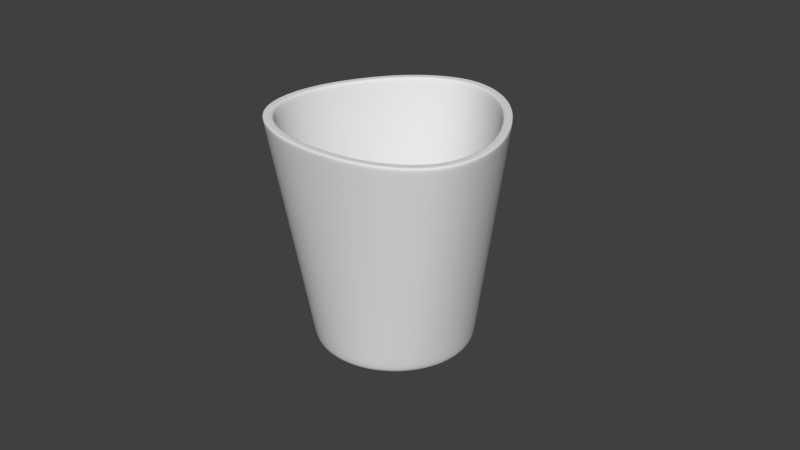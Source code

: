 # Source: TriangularTeaLightHolder.blend  (saved by Blender 2.66.1; exported with 4.5.12 LTS)
import bpy
from mathutils import Matrix  # noqa: F401  (used for matrix-valued properties, if any)

bpy.ops.wm.read_factory_settings(use_empty=True)
scene = bpy.context.scene
scene.name = 'Scene'

# ---- collections
col_collection_1 = bpy.data.collections.new('Collection 1'); scene.collection.children.link(col_collection_1)

# ---- materials (node trees are filled in below, after node groups)
mat_diffuseglass = bpy.data.materials.new('DiffuseGlass')

# ---- material node trees

# ---- world
world_world = bpy.data.worlds.new('World'); scene.world = world_world
world_world.color = (0.05088, 0.05088, 0.05088)
world_world.use_sun_shadow = False
world_world.sun_shadow_jitter_overblur = 0.0
world_world.cycles.sampling_method = 'MANUAL'
world_world.cycles.sample_map_resolution = 256

# ---- meshes
me_triangtlholder = bpy.data.meshes.new('TriangTLHolder')
me_triangtlholder.from_pydata([(-3.693e-11, 0.04039, 0.07), (0.0125, 0.02165, 0.0), (0.0181, 0.03135, 0.07), (0.02887, 0.01667, 0.07), (0.025, -1.093e-09, 0.0), (0.0362, 1.907e-10, 0.07), (0.03497, -0.02019, 0.07), (0.0125, -0.02165, 0.0), (0.0181, -0.03135, 0.07), (3.775e-09, -0.025, 0.0), (5.094e-09, -0.03334, 0.07), (-0.0181, -0.03135, 0.07), (-0.03497, -0.02019, 0.07), (-0.025, -1.162e-08, 0.0), (-0.0362, -1.506e-08, 0.07), (-0.02165, 0.0125, 0.0), (-0.02887, 0.01667, 0.07), (-0.0181, 0.03135, 0.07), (-9.004e-11, 0.03696, 0.07), (0.01657, 0.02869, 0.07), (0.02643, 0.01526, 0.07), (0.03313, -1.703e-10, 0.07), (0.03201, -0.01848, 0.07), (0.01657, -0.02869, 0.07), (4.624e-09, -0.03052, 0.07), (-0.01657, -0.02869, 0.07), (-0.03201, -0.01848, 0.07), (-0.03313, -1.412e-08, 0.07), (-0.02643, 0.01526, 0.07), (-0.01657, 0.02869, 0.07), (-3.287e-11, 0.02288, 0.004619), (0.01144, 0.01982, 0.004619), (0.01982, 0.01144, 0.004619), (0.02288, -1.342e-09, 0.004619), (0.01982, -0.01144, 0.004619), (0.01144, -0.01982, 0.004619), (3.422e-09, -0.02288, 0.004619), (-0.01144, -0.01982, 0.004619), (-0.01982, -0.01144, 0.004619), (-0.02288, -1.098e-08, 0.004619), (-0.01982, 0.01144, 0.004619), (-0.01144, 0.01982, 0.004619), (0.0, 0.025, 0.0), (0.02165, 0.0125, 0.0), (0.02165, -0.0125, 0.0), (-0.0125, -0.02165, 0.0), (-0.02165, -0.0125, 0.0), (-0.0125, 0.02165, 0.0), (-3.881e-10, -3.725e-09, 0.0), (0.01278, 0.02213, 0.003496), (0.02556, -1.029e-09, 0.003496), (0.01278, -0.02213, 0.003496), (3.841e-09, -0.02542, 0.003496), (-0.02556, -1.179e-08, 0.003496), (-0.02201, 0.01271, 0.003496), (-1.845e-12, 0.02577, 0.003496), (0.02201, 0.01271, 0.003496), (0.02232, -0.01288, 0.003496), (-0.01278, -0.02213, 0.003496), (-0.02232, -0.01288, 0.003496), (-0.01278, 0.02213, 0.003496), (-3.538e-11, 0.03974, 0.06701), (0.01786, 0.03094, 0.06701), (0.03573, 1.368e-10, 0.06701), (0.01786, -0.03094, 0.06701), (5.039e-09, -0.03299, 0.06701), (-0.03573, -1.491e-08, 0.06701), (-0.02857, 0.01649, 0.06701), (0.02857, 0.01649, 0.06701), (0.03441, -0.01987, 0.06701), (-0.01786, -0.03094, 0.06701), (-0.03441, -0.01987, 0.06701), (-0.01786, 0.03094, 0.06701), (0.03142, -0.01814, 0.06701), (0.01632, -0.02826, 0.06701), (-0.01632, 0.02826, 0.06701), (-8.725e-11, 0.03628, 0.06701), (4.565e-09, -0.03014, 0.06701), (-0.01632, -0.02826, 0.06701), (0.01632, 0.02826, 0.06701), (-0.03142, -0.01814, 0.06701), (0.0261, 0.01507, 0.06701), (-0.03263, -1.397e-08, 0.06701), (0.03263, -2.274e-10, 0.06701), (-0.0261, 0.01507, 0.06701)], [], [(64, 8, 10, 65), (66, 14, 16, 67), (0, 17, 29, 18), (16, 14, 27, 28), (12, 11, 25, 26), (10, 8, 23, 24), (6, 5, 21, 22), (3, 2, 19, 20), (2, 0, 18, 19), (17, 16, 28, 29), (14, 12, 26, 27), (11, 10, 24, 25), (8, 6, 22, 23), (5, 3, 20, 21), (74, 73, 34, 35), (76, 75, 41, 30), (77, 74, 35, 36), (78, 77, 36, 37), (79, 76, 30, 31), (80, 78, 37, 38), (81, 79, 31, 32), (82, 80, 38, 39), (83, 81, 32, 33), (84, 82, 39, 40), (73, 83, 33, 34), (75, 84, 40, 41), (61, 0, 2, 62), (62, 2, 3, 68), (68, 3, 5, 63), (63, 5, 6, 69), (69, 6, 8, 64), (65, 10, 11, 70), (70, 11, 12, 71), (71, 12, 14, 66), (72, 17, 0, 61), (67, 16, 17, 72), (15, 47, 48), (7, 9, 48), (42, 1, 48), (13, 15, 48), (44, 7, 48), (9, 45, 48), (1, 43, 48), (43, 4, 48), (45, 46, 48), (46, 13, 48), (4, 44, 48), (47, 42, 48), (7, 51, 52, 9), (13, 53, 54, 15), (42, 55, 49, 1), (1, 49, 56, 43), (43, 56, 50, 4), (4, 50, 57, 44), (44, 57, 51, 7), (9, 52, 58, 45), (45, 58, 59, 46), (46, 59, 53, 13), (47, 60, 55, 42), (15, 54, 60, 47), (51, 64, 65, 52), (53, 66, 67, 54), (55, 61, 62, 49), (49, 62, 68, 56), (56, 68, 63, 50), (50, 63, 69, 57), (57, 69, 64, 51), (52, 65, 70, 58), (58, 70, 71, 59), (59, 71, 66, 53), (60, 72, 61, 55), (54, 67, 72, 60), (23, 22, 73, 74), (18, 29, 75, 76), (24, 23, 74, 77), (25, 24, 77, 78), (19, 18, 76, 79), (26, 25, 78, 80), (20, 19, 79, 81), (27, 26, 80, 82), (21, 20, 81, 83), (28, 27, 82, 84), (22, 21, 83, 73), (29, 28, 84, 75)])
me_triangtlholder.polygons.foreach_set('use_smooth', [1, 1, 0, 0, 0, 0, 0, 0, 0, 0, 0, 0, 0, 0, 1, 1, 1, 1, 1, 1, 1, 1, 1, 1, 1, 1, 1, 1, 1, 1, 1, 1, 1, 1, 1, 1, 1, 1, 1, 1, 1, 1, 1, 1, 1, 1, 1, 1, 1, 1, 1, 1, 1, 1, 1, 1, 1, 1, 1, 1, 1, 1, 1, 1, 1, 1, 1, 1, 1, 1, 1, 1, 1, 1, 1, 1, 1, 1, 1, 1, 1, 1, 1, 1])
_k = {(0, 2): 0.88627, (2, 3): 0.88627, (3, 5): 0.88627, (5, 6): 0.88627, (6, 8): 0.88627, (7, 9): 0.38039, (8, 10): 0.88627, (10, 11): 0.88627, (11, 12): 0.88627, (12, 14): 0.88627, (13, 15): 0.38039, (14, 16): 0.88627, (16, 17): 0.88627, (0, 17): 0.88627, (18, 19): 0.88627, (19, 20): 0.88627, (20, 21): 0.88627, (21, 22): 0.88627, (22, 23): 0.88627, (23, 24): 0.88627, (24, 25): 0.88627, (25, 26): 0.88627, (26, 27): 0.88627, (27, 28): 0.88627, (28, 29): 0.88627, (18, 29): 0.88627, (45, 46): 0.38039, (42, 47): 0.38039, (1, 42): 0.38039, (1, 43): 0.38039, (4, 43): 0.38039, (4, 44): 0.38039, (7, 44): 0.38039, (9, 45): 0.38039, (13, 46): 0.38039, (15, 47): 0.38039}
me_triangtlholder.attributes.new('crease_edge', 'FLOAT', 'EDGE').data.foreach_set('value', [_k.get((min(e.vertices), max(e.vertices)), 0.0) for e in me_triangtlholder.edges])
me_triangtlholder.materials.append(mat_diffuseglass)
me_triangtlholder.use_remesh_preserve_volume = False
me_triangtlholder.use_remesh_preserve_attributes = False
me_triangtlholder.use_mirror_vertex_groups = False
me_triangtlholder.update()

# ---- objects
ob_triangtlholder = bpy.data.objects.new('TriangTLHolder', me_triangtlholder)

# ---- transforms, parenting, visibility, modifiers, constraints
ob_triangtlholder.location = (0.0, 0.0, 0.0)
ob_triangtlholder.lineart.crease_threshold = 0.0
_m = ob_triangtlholder.modifiers.new('Subsurf', 'SUBSURF')
_m.uv_smooth = 'PRESERVE_CORNERS'
_m.quality = 2
_m.show_only_control_edges = False
_m = ob_triangtlholder.modifiers.new('Subsurf.001', 'SUBSURF')
_m.uv_smooth = 'PRESERVE_CORNERS'
_m.quality = 1
_m.render_levels = 1
_m.show_only_control_edges = False
_m.use_creases = False

# ---- collection membership
col_collection_1.objects.link(ob_triangtlholder)

# ---- scene / render settings (as saved in the file)
scene.frame_start = 1; scene.frame_end = 250; scene.frame_set(1)
scene.render.engine = 'CYCLES'
scene.render.image_settings.color_mode = 'RGB'
scene.render.image_settings.compression = 90
scene.render.resolution_percentage = 50
scene.render.dither_intensity = 0.0
scene.render.bake_margin = 2
scene.cycles.use_denoising = False
scene.cycles.samples = 10
scene.cycles.sampling_pattern = 'TABULATED_SOBOL'
scene.cycles.light_sampling_threshold = 0.0
scene.cycles.use_adaptive_sampling = False
scene.cycles.use_light_tree = False
scene.cycles.blur_glossy = 0.0
scene.cycles.volume_bounces = 1
scene.cycles.pixel_filter_type = 'GAUSSIAN'
scene.cycles.sample_clamp_indirect = 0.0
scene.view_settings.view_transform = 'Standard'
bpy.context.view_layer.update()

# ---- added for rendering (the .blend has no active camera and no usable light): camera, sun
cam_auto = bpy.data.cameras.new('AutoCamera')
cam_auto.lens = 50.0
cam_auto.sensor_width = 36.0
cam_auto.clip_end = 1000.0
ob_auto_camera = bpy.data.objects.new('AutoCamera', cam_auto)
scene.collection.objects.link(ob_auto_camera)
ob_auto_camera.location = (0.185045, -0.219718, 0.183036)
ob_auto_camera.rotation_euler = (1.09748, -7.21219e-08, 0.694738)
scene.camera = ob_auto_camera
light_auto_sun = bpy.data.lights.new('AutoSun', 'SUN')
light_auto_sun.energy = 3.0
light_auto_sun.angle = 0.0523599
ob_auto_sun = bpy.data.objects.new('AutoSun', light_auto_sun)
scene.collection.objects.link(ob_auto_sun)
ob_auto_sun.rotation_euler = (0.872665, 0.174533, 0.523599)
bpy.context.view_layer.update()

